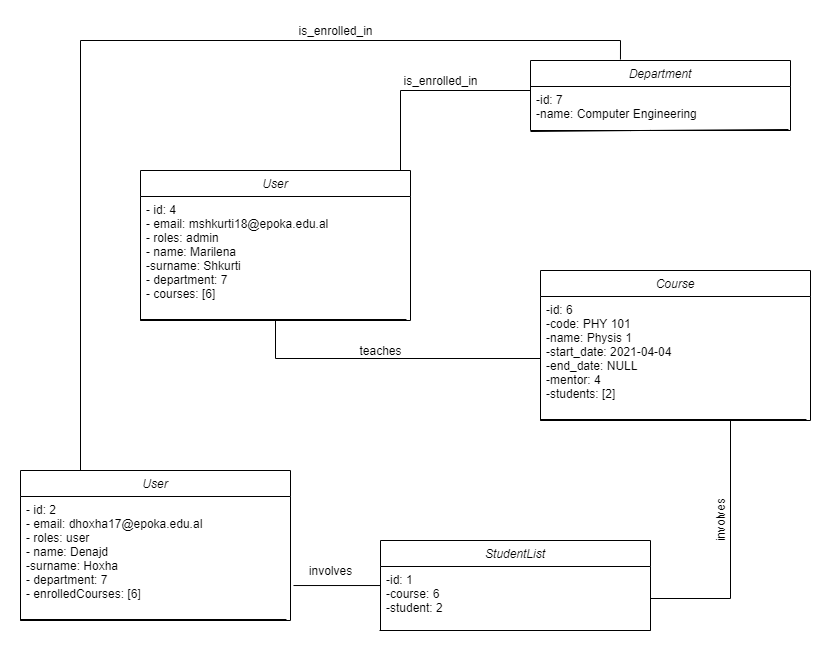

The diagram above was exported from draw.io. Its source (the exported page's mxGraphModel, read from the mxfile embedded in the PNG):
<mxGraphModel dx="2249" dy="1874" grid="1" gridSize="10" guides="1" tooltips="1" connect="1" arrows="1" fold="1" page="1" pageScale="1" pageWidth="827" pageHeight="1169" math="0" shadow="0">
  <root>
    <mxCell id="loNrly0JkwdtLf8ncpnR-0" />
    <mxCell id="loNrly0JkwdtLf8ncpnR-1" parent="loNrly0JkwdtLf8ncpnR-0" />
    <mxCell id="loNrly0JkwdtLf8ncpnR-3" style="edgeStyle=orthogonalEdgeStyle;rounded=0;jumpStyle=none;orthogonalLoop=1;jettySize=auto;html=1;entryX=0;entryY=0.367;entryDx=0;entryDy=0;entryPerimeter=0;endArrow=none;endFill=0;strokeColor=#000000;" edge="1" parent="loNrly0JkwdtLf8ncpnR-1" source="loNrly0JkwdtLf8ncpnR-4">
      <mxGeometry relative="1" as="geometry">
        <mxPoint x="500" y="-197.98000000000002" as="targetPoint" />
        <Array as="points">
          <mxPoint x="370" y="-170" />
          <mxPoint x="500" y="-170" />
        </Array>
      </mxGeometry>
    </mxCell>
    <mxCell id="loNrly0JkwdtLf8ncpnR-4" value="User" style="swimlane;fontStyle=2;align=center;verticalAlign=top;childLayout=stackLayout;horizontal=1;startSize=26;horizontalStack=0;resizeParent=1;resizeLast=0;collapsible=1;marginBottom=0;rounded=0;shadow=0;strokeWidth=1;" vertex="1" parent="loNrly0JkwdtLf8ncpnR-1">
      <mxGeometry x="110" y="-90" width="270" height="150" as="geometry">
        <mxRectangle x="220" y="120" width="160" height="26" as="alternateBounds" />
      </mxGeometry>
    </mxCell>
    <mxCell id="loNrly0JkwdtLf8ncpnR-5" value="- id: 4&#10;- email: mshkurti18@epoka.edu.al&#10;- roles: admin&#10;- name: Marilena&#10;-surname: Shkurti&#10;- department: 7&#10;- courses: [6]" style="text;align=left;verticalAlign=top;spacingLeft=4;spacingRight=4;overflow=hidden;rotatable=0;points=[[0,0.5],[1,0.5]];portConstraint=eastwest;" vertex="1" parent="loNrly0JkwdtLf8ncpnR-4">
      <mxGeometry y="26" width="270" height="124" as="geometry" />
    </mxCell>
    <mxCell id="loNrly0JkwdtLf8ncpnR-6" value="" style="endArrow=none;html=1;" edge="1" parent="loNrly0JkwdtLf8ncpnR-4">
      <mxGeometry width="50" height="50" relative="1" as="geometry">
        <mxPoint y="150" as="sourcePoint" />
        <mxPoint x="203" y="149" as="targetPoint" />
      </mxGeometry>
    </mxCell>
    <mxCell id="loNrly0JkwdtLf8ncpnR-7" value="" style="endArrow=none;html=1;entryX=0.985;entryY=0.992;entryDx=0;entryDy=0;entryPerimeter=0;" edge="1" parent="loNrly0JkwdtLf8ncpnR-4" target="loNrly0JkwdtLf8ncpnR-5">
      <mxGeometry width="50" height="50" relative="1" as="geometry">
        <mxPoint y="149" as="sourcePoint" />
        <mxPoint x="210" y="149" as="targetPoint" />
      </mxGeometry>
    </mxCell>
    <mxCell id="loNrly0JkwdtLf8ncpnR-8" value="" style="endArrow=none;shadow=0;strokeWidth=1;rounded=0;endFill=0;edgeStyle=elbowEdgeStyle;elbow=vertical;entryX=0;entryY=0.5;entryDx=0;entryDy=0;" edge="1" parent="loNrly0JkwdtLf8ncpnR-1" source="loNrly0JkwdtLf8ncpnR-4" target="loNrly0JkwdtLf8ncpnR-15">
      <mxGeometry x="0.5" y="41" relative="1" as="geometry">
        <mxPoint x="380" y="192" as="sourcePoint" />
        <mxPoint x="506" y="134" as="targetPoint" />
        <mxPoint x="-40" y="32" as="offset" />
        <Array as="points">
          <mxPoint x="430" y="98" />
          <mxPoint x="380" y="130" />
        </Array>
      </mxGeometry>
    </mxCell>
    <mxCell id="loNrly0JkwdtLf8ncpnR-10" value="Department" style="swimlane;fontStyle=2;align=center;verticalAlign=top;childLayout=stackLayout;horizontal=1;startSize=26;horizontalStack=0;resizeParent=1;resizeLast=0;collapsible=1;marginBottom=0;rounded=0;shadow=0;strokeWidth=1;" vertex="1" parent="loNrly0JkwdtLf8ncpnR-1">
      <mxGeometry x="500" y="-200" width="260" height="70" as="geometry">
        <mxRectangle x="220" y="120" width="160" height="26" as="alternateBounds" />
      </mxGeometry>
    </mxCell>
    <mxCell id="loNrly0JkwdtLf8ncpnR-11" value="-id: 7&#10;-name: Computer Engineering" style="text;align=left;verticalAlign=top;spacingLeft=4;spacingRight=4;overflow=hidden;rotatable=0;points=[[0,0.5],[1,0.5]];portConstraint=eastwest;" vertex="1" parent="loNrly0JkwdtLf8ncpnR-10">
      <mxGeometry y="26" width="260" height="44" as="geometry" />
    </mxCell>
    <mxCell id="loNrly0JkwdtLf8ncpnR-12" value="" style="endArrow=none;html=1;" edge="1" parent="loNrly0JkwdtLf8ncpnR-10">
      <mxGeometry width="50" height="50" relative="1" as="geometry">
        <mxPoint y="71" as="sourcePoint" />
        <mxPoint x="258" y="69" as="targetPoint" />
        <Array as="points">
          <mxPoint x="110" y="70" />
        </Array>
      </mxGeometry>
    </mxCell>
    <mxCell id="loNrly0JkwdtLf8ncpnR-13" style="edgeStyle=orthogonalEdgeStyle;rounded=0;orthogonalLoop=1;jettySize=auto;html=1;entryX=1;entryY=0.5;entryDx=0;entryDy=0;endArrow=none;endFill=0;jumpStyle=none;" edge="1" parent="loNrly0JkwdtLf8ncpnR-1" source="loNrly0JkwdtLf8ncpnR-14" target="loNrly0JkwdtLf8ncpnR-21">
      <mxGeometry relative="1" as="geometry">
        <Array as="points">
          <mxPoint x="700" y="338" />
        </Array>
      </mxGeometry>
    </mxCell>
    <mxCell id="loNrly0JkwdtLf8ncpnR-14" value="Course" style="swimlane;fontStyle=2;align=center;verticalAlign=top;childLayout=stackLayout;horizontal=1;startSize=26;horizontalStack=0;resizeParent=1;resizeLast=0;collapsible=1;marginBottom=0;rounded=0;shadow=0;strokeWidth=1;" vertex="1" parent="loNrly0JkwdtLf8ncpnR-1">
      <mxGeometry x="510" y="10" width="270" height="150" as="geometry">
        <mxRectangle x="220" y="120" width="160" height="26" as="alternateBounds" />
      </mxGeometry>
    </mxCell>
    <mxCell id="loNrly0JkwdtLf8ncpnR-15" value="-id: 6&#10;-code: PHY 101&#10;-name: Physis 1&#10;-start_date: 2021-04-04&#10;-end_date: NULL&#10;-mentor: 4&#10;-students: [2]" style="text;align=left;verticalAlign=top;spacingLeft=4;spacingRight=4;overflow=hidden;rotatable=0;points=[[0,0.5],[1,0.5]];portConstraint=eastwest;" vertex="1" parent="loNrly0JkwdtLf8ncpnR-14">
      <mxGeometry y="26" width="270" height="124" as="geometry" />
    </mxCell>
    <mxCell id="loNrly0JkwdtLf8ncpnR-16" value="" style="endArrow=none;html=1;" edge="1" parent="loNrly0JkwdtLf8ncpnR-14">
      <mxGeometry width="50" height="50" relative="1" as="geometry">
        <mxPoint y="150" as="sourcePoint" />
        <mxPoint x="203" y="149" as="targetPoint" />
      </mxGeometry>
    </mxCell>
    <mxCell id="loNrly0JkwdtLf8ncpnR-17" value="" style="endArrow=none;html=1;entryX=0.985;entryY=0.992;entryDx=0;entryDy=0;entryPerimeter=0;" edge="1" parent="loNrly0JkwdtLf8ncpnR-14" target="loNrly0JkwdtLf8ncpnR-15">
      <mxGeometry width="50" height="50" relative="1" as="geometry">
        <mxPoint y="149" as="sourcePoint" />
        <mxPoint x="210" y="149" as="targetPoint" />
      </mxGeometry>
    </mxCell>
    <mxCell id="loNrly0JkwdtLf8ncpnR-18" style="edgeStyle=orthogonalEdgeStyle;rounded=0;jumpStyle=none;orthogonalLoop=1;jettySize=auto;html=1;endArrow=none;endFill=0;strokeColor=#000000;entryX=1.011;entryY=0.718;entryDx=0;entryDy=0;entryPerimeter=0;" edge="1" parent="loNrly0JkwdtLf8ncpnR-1" source="loNrly0JkwdtLf8ncpnR-19" target="FTB6nXyouHiHTKEbOfGw-1">
      <mxGeometry relative="1" as="geometry">
        <mxPoint x="290" y="60" as="targetPoint" />
        <Array as="points" />
      </mxGeometry>
    </mxCell>
    <mxCell id="loNrly0JkwdtLf8ncpnR-19" value="StudentList" style="swimlane;fontStyle=2;align=center;verticalAlign=top;childLayout=stackLayout;horizontal=1;startSize=26;horizontalStack=0;resizeParent=1;resizeLast=0;collapsible=1;marginBottom=0;rounded=0;shadow=0;strokeWidth=1;" vertex="1" parent="loNrly0JkwdtLf8ncpnR-1">
      <mxGeometry x="350" y="280" width="270" height="90" as="geometry">
        <mxRectangle x="220" y="120" width="160" height="26" as="alternateBounds" />
      </mxGeometry>
    </mxCell>
    <mxCell id="loNrly0JkwdtLf8ncpnR-20" value="" style="endArrow=none;html=1;" edge="1" parent="loNrly0JkwdtLf8ncpnR-19">
      <mxGeometry width="50" height="50" relative="1" as="geometry">
        <mxPoint x="-1" y="90" as="sourcePoint" />
        <mxPoint x="270" y="90" as="targetPoint" />
      </mxGeometry>
    </mxCell>
    <mxCell id="loNrly0JkwdtLf8ncpnR-21" value="-id: 1&#10;-course: 6&#10;-student: 2" style="text;align=left;verticalAlign=top;spacingLeft=4;spacingRight=4;overflow=hidden;rotatable=0;points=[[0,0.5],[1,0.5]];portConstraint=eastwest;" vertex="1" parent="loNrly0JkwdtLf8ncpnR-19">
      <mxGeometry y="26" width="270" height="64" as="geometry" />
    </mxCell>
    <mxCell id="loNrly0JkwdtLf8ncpnR-31" value="involves" style="text;html=1;align=center;verticalAlign=middle;resizable=0;points=[];autosize=1;strokeColor=none;rotation=-90;" vertex="1" parent="loNrly0JkwdtLf8ncpnR-1">
      <mxGeometry x="660" y="250" width="60" height="20" as="geometry" />
    </mxCell>
    <mxCell id="loNrly0JkwdtLf8ncpnR-32" value="involves" style="text;html=1;align=center;verticalAlign=middle;resizable=0;points=[];autosize=1;strokeColor=none;rotation=0;" vertex="1" parent="loNrly0JkwdtLf8ncpnR-1">
      <mxGeometry x="270" y="300" width="60" height="20" as="geometry" />
    </mxCell>
    <mxCell id="loNrly0JkwdtLf8ncpnR-43" value="is_enrolled_in" style="text;html=1;align=center;verticalAlign=middle;resizable=0;points=[];autosize=1;strokeColor=none;" vertex="1" parent="loNrly0JkwdtLf8ncpnR-1">
      <mxGeometry x="365" y="-190" width="90" height="20" as="geometry" />
    </mxCell>
    <mxCell id="FTB6nXyouHiHTKEbOfGw-4" style="edgeStyle=orthogonalEdgeStyle;rounded=0;jumpStyle=none;orthogonalLoop=1;jettySize=auto;html=1;entryX=0.346;entryY=-0.014;entryDx=0;entryDy=0;entryPerimeter=0;endArrow=none;endFill=0;strokeColor=#000000;" edge="1" parent="loNrly0JkwdtLf8ncpnR-1" source="FTB6nXyouHiHTKEbOfGw-0" target="loNrly0JkwdtLf8ncpnR-10">
      <mxGeometry relative="1" as="geometry">
        <Array as="points">
          <mxPoint x="50" y="-220" />
          <mxPoint x="590" y="-220" />
        </Array>
      </mxGeometry>
    </mxCell>
    <mxCell id="FTB6nXyouHiHTKEbOfGw-0" value="User" style="swimlane;fontStyle=2;align=center;verticalAlign=top;childLayout=stackLayout;horizontal=1;startSize=26;horizontalStack=0;resizeParent=1;resizeLast=0;collapsible=1;marginBottom=0;rounded=0;shadow=0;strokeWidth=1;" vertex="1" parent="loNrly0JkwdtLf8ncpnR-1">
      <mxGeometry x="-10" y="210" width="270" height="150" as="geometry">
        <mxRectangle x="220" y="120" width="160" height="26" as="alternateBounds" />
      </mxGeometry>
    </mxCell>
    <mxCell id="FTB6nXyouHiHTKEbOfGw-1" value="- id: 2&#10;- email: dhoxha17@epoka.edu.al&#10;- roles: user&#10;- name: Denajd&#10;-surname: Hoxha&#10;- department: 7&#10;- enrolledCourses: [6]" style="text;align=left;verticalAlign=top;spacingLeft=4;spacingRight=4;overflow=hidden;rotatable=0;points=[[0,0.5],[1,0.5]];portConstraint=eastwest;" vertex="1" parent="FTB6nXyouHiHTKEbOfGw-0">
      <mxGeometry y="26" width="270" height="124" as="geometry" />
    </mxCell>
    <mxCell id="FTB6nXyouHiHTKEbOfGw-2" value="" style="endArrow=none;html=1;" edge="1" parent="FTB6nXyouHiHTKEbOfGw-0">
      <mxGeometry width="50" height="50" relative="1" as="geometry">
        <mxPoint y="150" as="sourcePoint" />
        <mxPoint x="203" y="149" as="targetPoint" />
      </mxGeometry>
    </mxCell>
    <mxCell id="FTB6nXyouHiHTKEbOfGw-3" value="" style="endArrow=none;html=1;entryX=0.985;entryY=0.992;entryDx=0;entryDy=0;entryPerimeter=0;" edge="1" parent="FTB6nXyouHiHTKEbOfGw-0" target="FTB6nXyouHiHTKEbOfGw-1">
      <mxGeometry width="50" height="50" relative="1" as="geometry">
        <mxPoint y="149" as="sourcePoint" />
        <mxPoint x="210" y="149" as="targetPoint" />
      </mxGeometry>
    </mxCell>
    <mxCell id="FTB6nXyouHiHTKEbOfGw-5" value="is_enrolled_in" style="text;html=1;align=center;verticalAlign=middle;resizable=0;points=[];autosize=1;strokeColor=none;" vertex="1" parent="loNrly0JkwdtLf8ncpnR-1">
      <mxGeometry x="260" y="-240" width="90" height="20" as="geometry" />
    </mxCell>
    <mxCell id="FTB6nXyouHiHTKEbOfGw-7" value="teaches" style="text;html=1;align=center;verticalAlign=middle;resizable=0;points=[];autosize=1;strokeColor=none;" vertex="1" parent="loNrly0JkwdtLf8ncpnR-1">
      <mxGeometry x="320" y="80" width="60" height="20" as="geometry" />
    </mxCell>
  </root>
</mxGraphModel>